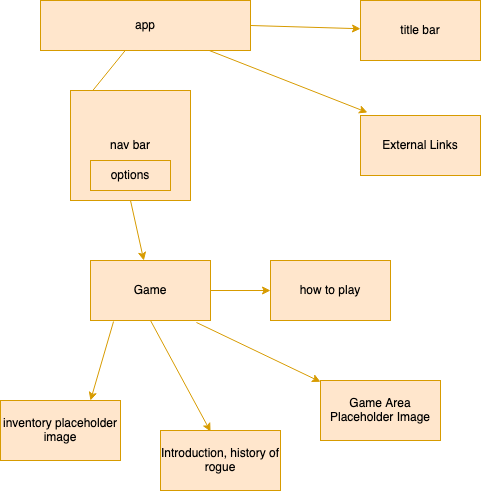

The diagram above was exported from draw.io. Its source (the exported page's mxGraphModel, read from the mxfile embedded in the PNG):
<mxGraphModel dx="1191" dy="1042" grid="1" gridSize="10" guides="1" tooltips="1" connect="1" arrows="1" fold="1" page="1" pageScale="1" pageWidth="1100" pageHeight="850" background="none" math="0" shadow="0">
  <root>
    <mxCell id="0" />
    <mxCell id="1" parent="0" />
    <mxCell id="QdF6Toq_tpGAz8z00UBq-1" value="app" style="rounded=0;whiteSpace=wrap;html=1;fillColor=#ffe6cc;strokeColor=#d79b00;" parent="1" vertex="1">
      <mxGeometry x="50" y="30" width="210" height="50" as="geometry" />
    </mxCell>
    <mxCell id="QdF6Toq_tpGAz8z00UBq-2" value="title bar" style="rounded=0;whiteSpace=wrap;html=1;fillColor=#ffe6cc;strokeColor=#d79b00;" parent="1" vertex="1">
      <mxGeometry x="370" y="30" width="120" height="60" as="geometry" />
    </mxCell>
    <mxCell id="QdF6Toq_tpGAz8z00UBq-5" value="" style="endArrow=classic;html=1;rounded=0;entryX=0;entryY=0.25;entryDx=0;entryDy=0;fillColor=#ffe6cc;strokeColor=#d79b00;" parent="1" source="QdF6Toq_tpGAz8z00UBq-1" target="QdF6Toq_tpGAz8z00UBq-3" edge="1">
      <mxGeometry width="50" height="50" relative="1" as="geometry">
        <mxPoint x="290" y="520" as="sourcePoint" />
        <mxPoint x="340" y="470" as="targetPoint" />
      </mxGeometry>
    </mxCell>
    <mxCell id="QdF6Toq_tpGAz8z00UBq-6" value="" style="endArrow=classic;html=1;rounded=0;exitX=1;exitY=0.5;exitDx=0;exitDy=0;fillColor=#ffe6cc;strokeColor=#d79b00;" parent="1" source="QdF6Toq_tpGAz8z00UBq-1" target="QdF6Toq_tpGAz8z00UBq-2" edge="1">
      <mxGeometry width="50" height="50" relative="1" as="geometry">
        <mxPoint x="350" y="70" as="sourcePoint" />
        <mxPoint x="240" y="125" as="targetPoint" />
      </mxGeometry>
    </mxCell>
    <mxCell id="QdF6Toq_tpGAz8z00UBq-7" value="Game" style="rounded=0;whiteSpace=wrap;html=1;fillColor=#ffe6cc;strokeColor=#d79b00;" parent="1" vertex="1">
      <mxGeometry x="100" y="290" width="120" height="60" as="geometry" />
    </mxCell>
    <mxCell id="QdF6Toq_tpGAz8z00UBq-8" value="" style="endArrow=classic;html=1;rounded=0;exitX=0.5;exitY=1;exitDx=0;exitDy=0;fillColor=#ffe6cc;strokeColor=#d79b00;" parent="1" source="QdF6Toq_tpGAz8z00UBq-3" target="QdF6Toq_tpGAz8z00UBq-7" edge="1">
      <mxGeometry width="50" height="50" relative="1" as="geometry">
        <mxPoint x="160" y="330" as="sourcePoint" />
        <mxPoint x="210" y="280" as="targetPoint" />
      </mxGeometry>
    </mxCell>
    <mxCell id="QdF6Toq_tpGAz8z00UBq-10" value="" style="group;fillColor=#ffe6cc;strokeColor=#d79b00;" parent="1" vertex="1" connectable="0">
      <mxGeometry x="80" y="120" width="120" height="110" as="geometry" />
    </mxCell>
    <mxCell id="QdF6Toq_tpGAz8z00UBq-3" value="nav bar" style="rounded=0;whiteSpace=wrap;html=1;fillColor=#ffe6cc;strokeColor=#d79b00;" parent="QdF6Toq_tpGAz8z00UBq-10" vertex="1">
      <mxGeometry width="120" height="110" as="geometry" />
    </mxCell>
    <mxCell id="QdF6Toq_tpGAz8z00UBq-9" value="options" style="rounded=0;whiteSpace=wrap;html=1;fillColor=#ffe6cc;strokeColor=#d79b00;" parent="QdF6Toq_tpGAz8z00UBq-10" vertex="1">
      <mxGeometry x="20" y="70" width="80" height="30" as="geometry" />
    </mxCell>
    <mxCell id="QdF6Toq_tpGAz8z00UBq-11" value="External Links" style="rounded=0;whiteSpace=wrap;html=1;fillColor=#ffe6cc;strokeColor=#d79b00;" parent="1" vertex="1">
      <mxGeometry x="370" y="145" width="120" height="60" as="geometry" />
    </mxCell>
    <mxCell id="QdF6Toq_tpGAz8z00UBq-12" value="" style="endArrow=classic;html=1;rounded=0;entryX=0.058;entryY=-0.05;entryDx=0;entryDy=0;entryPerimeter=0;fillColor=#ffe6cc;strokeColor=#d79b00;" parent="1" source="QdF6Toq_tpGAz8z00UBq-1" target="QdF6Toq_tpGAz8z00UBq-11" edge="1">
      <mxGeometry width="50" height="50" relative="1" as="geometry">
        <mxPoint x="240" y="110" as="sourcePoint" />
        <mxPoint x="350" y="113.23529411764707" as="targetPoint" />
      </mxGeometry>
    </mxCell>
    <mxCell id="yG4Nrsr3nT0AKGS_s80P-1" value="Game Area Placeholder Image" style="rounded=0;whiteSpace=wrap;html=1;fillColor=#ffe6cc;strokeColor=#d79b00;" parent="1" vertex="1">
      <mxGeometry x="330" y="410" width="120" height="60" as="geometry" />
    </mxCell>
    <mxCell id="yG4Nrsr3nT0AKGS_s80P-2" value="Introduction, history of rogue " style="rounded=0;whiteSpace=wrap;html=1;fillColor=#ffe6cc;strokeColor=#d79b00;" parent="1" vertex="1">
      <mxGeometry x="170" y="460" width="120" height="60" as="geometry" />
    </mxCell>
    <mxCell id="yG4Nrsr3nT0AKGS_s80P-3" value="how to play" style="rounded=0;whiteSpace=wrap;html=1;fillColor=#ffe6cc;strokeColor=#d79b00;" parent="1" vertex="1">
      <mxGeometry x="280" y="290" width="120" height="60" as="geometry" />
    </mxCell>
    <mxCell id="yG4Nrsr3nT0AKGS_s80P-4" value="" style="endArrow=classic;html=1;rounded=0;exitX=0.5;exitY=1;exitDx=0;exitDy=0;entryX=0.417;entryY=0.017;entryDx=0;entryDy=0;entryPerimeter=0;fillColor=#ffe6cc;strokeColor=#d79b00;" parent="1" source="QdF6Toq_tpGAz8z00UBq-7" target="yG4Nrsr3nT0AKGS_s80P-2" edge="1">
      <mxGeometry width="50" height="50" relative="1" as="geometry">
        <mxPoint x="60" y="430" as="sourcePoint" />
        <mxPoint x="110" y="380" as="targetPoint" />
      </mxGeometry>
    </mxCell>
    <mxCell id="yG4Nrsr3nT0AKGS_s80P-5" value="" style="endArrow=classic;html=1;rounded=0;exitX=1;exitY=0.5;exitDx=0;exitDy=0;entryX=0;entryY=0.5;entryDx=0;entryDy=0;fillColor=#ffe6cc;strokeColor=#d79b00;" parent="1" source="QdF6Toq_tpGAz8z00UBq-7" target="yG4Nrsr3nT0AKGS_s80P-3" edge="1">
      <mxGeometry width="50" height="50" relative="1" as="geometry">
        <mxPoint x="449.96" y="390" as="sourcePoint" />
        <mxPoint x="389.99999999999994" y="511.02" as="targetPoint" />
      </mxGeometry>
    </mxCell>
    <mxCell id="yG4Nrsr3nT0AKGS_s80P-6" value="" style="endArrow=classic;html=1;rounded=0;exitX=0.883;exitY=1.033;exitDx=0;exitDy=0;exitPerimeter=0;fillColor=#ffe6cc;strokeColor=#d79b00;" parent="1" source="QdF6Toq_tpGAz8z00UBq-7" target="yG4Nrsr3nT0AKGS_s80P-1" edge="1">
      <mxGeometry width="50" height="50" relative="1" as="geometry">
        <mxPoint x="170" y="360" as="sourcePoint" />
        <mxPoint x="110.03999999999996" y="481.02" as="targetPoint" />
      </mxGeometry>
    </mxCell>
    <mxCell id="yG4Nrsr3nT0AKGS_s80P-8" value="inventory placeholder image" style="rounded=0;whiteSpace=wrap;html=1;fillColor=#ffe6cc;strokeColor=#d79b00;" parent="1" vertex="1">
      <mxGeometry x="10" y="430" width="120" height="60" as="geometry" />
    </mxCell>
    <mxCell id="yG4Nrsr3nT0AKGS_s80P-9" value="" style="endArrow=classic;html=1;rounded=0;entryX=0.75;entryY=0;entryDx=0;entryDy=0;exitX=0.192;exitY=1.017;exitDx=0;exitDy=0;exitPerimeter=0;fillColor=#ffe6cc;strokeColor=#d79b00;" parent="1" source="QdF6Toq_tpGAz8z00UBq-7" target="yG4Nrsr3nT0AKGS_s80P-8" edge="1">
      <mxGeometry width="50" height="50" relative="1" as="geometry">
        <mxPoint x="125" y="360" as="sourcePoint" />
        <mxPoint x="185.01999999999995" y="460" as="targetPoint" />
      </mxGeometry>
    </mxCell>
  </root>
</mxGraphModel>